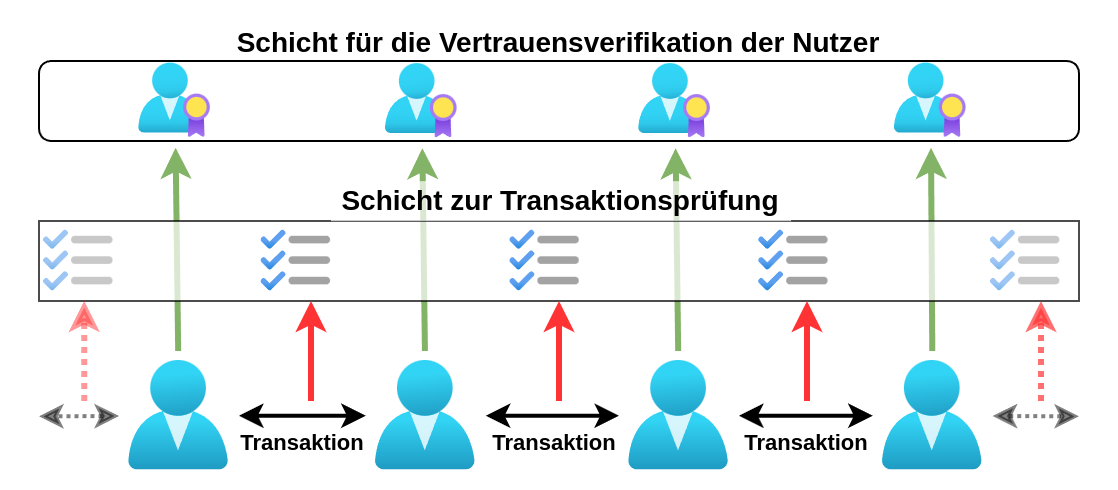

The diagram above was exported from draw.io. Its source (the exported page's mxGraphModel, read from the mxfile embedded in the PNG):
<mxGraphModel dx="1434" dy="955" grid="1" gridSize="10" guides="1" tooltips="1" connect="1" arrows="1" fold="1" page="1" pageScale="1" pageWidth="1169" pageHeight="827" math="0" shadow="0">
  <root>
    <mxCell id="0" />
    <mxCell id="1" parent="0" />
    <mxCell id="B1IvITk5gFvRttP3rqFO-21" style="edgeStyle=none;rounded=0;orthogonalLoop=1;jettySize=auto;html=1;sourcePerimeterSpacing=5;endArrow=classic;endFill=1;targetPerimeterSpacing=5;startArrow=none;startFill=0;strokeWidth=3;fillColor=#d5e8d4;strokeColor=#82b366;" edge="1" parent="1" source="W0xqIHwrMlYqFA7ODgHm-1" target="B1IvITk5gFvRttP3rqFO-13">
      <mxGeometry relative="1" as="geometry">
        <mxPoint x="460" y="445" as="sourcePoint" />
        <mxPoint x="460" y="320" as="targetPoint" />
      </mxGeometry>
    </mxCell>
    <mxCell id="B1IvITk5gFvRttP3rqFO-22" style="edgeStyle=none;rounded=0;orthogonalLoop=1;jettySize=auto;html=1;sourcePerimeterSpacing=5;endArrow=classic;endFill=1;targetPerimeterSpacing=5;startArrow=none;startFill=0;strokeWidth=3;fillColor=#d5e8d4;strokeColor=#82b366;" edge="1" parent="1" source="W0xqIHwrMlYqFA7ODgHm-4" target="B1IvITk5gFvRttP3rqFO-10">
      <mxGeometry relative="1" as="geometry">
        <mxPoint x="370" y="445" as="sourcePoint" />
        <mxPoint x="370" y="320" as="targetPoint" />
      </mxGeometry>
    </mxCell>
    <mxCell id="B1IvITk5gFvRttP3rqFO-11" value="" style="rounded=1;whiteSpace=wrap;html=1;" vertex="1" parent="1">
      <mxGeometry x="240" y="280" width="520" height="40" as="geometry" />
    </mxCell>
    <mxCell id="8--HhbSZYtI3ddgJnD71-23" style="edgeStyle=none;rounded=0;orthogonalLoop=1;jettySize=auto;html=1;sourcePerimeterSpacing=5;endArrow=classic;endFill=1;targetPerimeterSpacing=5;startArrow=classic;startFill=1;strokeWidth=2;" parent="1" source="W0xqIHwrMlYqFA7ODgHm-1" target="W0xqIHwrMlYqFA7ODgHm-4" edge="1">
      <mxGeometry relative="1" as="geometry">
        <mxPoint x="641.8342541436464" y="267.69" as="targetPoint" />
      </mxGeometry>
    </mxCell>
    <mxCell id="W0xqIHwrMlYqFA7ODgHm-1" value="" style="image;aspect=fixed;html=1;points=[];align=center;fontSize=12;image=img/lib/azure2/identity/Users.svg;fillOpacity=100;" parent="1" vertex="1">
      <mxGeometry x="408.37" y="430" width="50" height="54.69" as="geometry" />
    </mxCell>
    <mxCell id="W0xqIHwrMlYqFA7ODgHm-4" value="" style="image;aspect=fixed;html=1;points=[];align=center;fontSize=12;image=img/lib/azure2/identity/Users.svg;fillOpacity=100;" parent="1" vertex="1">
      <mxGeometry x="285" y="430" width="50" height="54.69" as="geometry" />
    </mxCell>
    <mxCell id="W0xqIHwrMlYqFA7ODgHm-13" value="" style="image;aspect=fixed;html=1;points=[];align=center;fontSize=12;image=img/lib/azure2/identity/Users.svg;fillOpacity=100;" parent="1" vertex="1">
      <mxGeometry x="535" y="430" width="50" height="54.69" as="geometry" />
    </mxCell>
    <mxCell id="W0xqIHwrMlYqFA7ODgHm-14" style="edgeStyle=none;rounded=0;orthogonalLoop=1;jettySize=auto;html=1;sourcePerimeterSpacing=5;endArrow=classic;endFill=1;targetPerimeterSpacing=5;startArrow=classic;startFill=1;strokeWidth=2;" parent="1" source="W0xqIHwrMlYqFA7ODgHm-13" target="W0xqIHwrMlYqFA7ODgHm-1" edge="1">
      <mxGeometry relative="1" as="geometry">
        <mxPoint x="719" y="235.69" as="sourcePoint" />
        <mxPoint x="480" y="294.69" as="targetPoint" />
      </mxGeometry>
    </mxCell>
    <mxCell id="W0xqIHwrMlYqFA7ODgHm-15" value="" style="image;aspect=fixed;html=1;points=[];align=center;fontSize=12;image=img/lib/azure2/identity/Users.svg;fillOpacity=100;" parent="1" vertex="1">
      <mxGeometry x="661.86" y="430" width="50" height="54.69" as="geometry" />
    </mxCell>
    <mxCell id="W0xqIHwrMlYqFA7ODgHm-16" style="edgeStyle=none;rounded=0;orthogonalLoop=1;jettySize=auto;html=1;sourcePerimeterSpacing=5;endArrow=classic;endFill=1;targetPerimeterSpacing=5;startArrow=classic;startFill=1;strokeWidth=2;" parent="1" source="W0xqIHwrMlYqFA7ODgHm-15" target="W0xqIHwrMlYqFA7ODgHm-13" edge="1">
      <mxGeometry relative="1" as="geometry">
        <mxPoint x="555" y="301.69" as="sourcePoint" />
        <mxPoint x="499" y="257.69" as="targetPoint" />
      </mxGeometry>
    </mxCell>
    <mxCell id="B1IvITk5gFvRttP3rqFO-5" style="edgeStyle=none;rounded=0;orthogonalLoop=1;jettySize=auto;html=1;sourcePerimeterSpacing=5;endArrow=classic;endFill=1;targetPerimeterSpacing=5;startArrow=classic;startFill=1;strokeWidth=2;strokeColor=#000000;dashed=1;dashPattern=1 1;opacity=50;" edge="1" parent="1" source="W0xqIHwrMlYqFA7ODgHm-4">
      <mxGeometry relative="1" as="geometry">
        <mxPoint x="240" y="457.69" as="targetPoint" />
        <mxPoint x="400" y="554.69" as="sourcePoint" />
      </mxGeometry>
    </mxCell>
    <mxCell id="B1IvITk5gFvRttP3rqFO-6" style="edgeStyle=none;rounded=0;orthogonalLoop=1;jettySize=auto;html=1;sourcePerimeterSpacing=5;endArrow=classic;endFill=1;targetPerimeterSpacing=5;startArrow=classic;startFill=1;strokeWidth=2;dashed=1;dashPattern=1 1;strokeColor=#000000;opacity=50;" edge="1" parent="1" source="W0xqIHwrMlYqFA7ODgHm-15">
      <mxGeometry relative="1" as="geometry">
        <mxPoint x="760" y="457.69" as="targetPoint" />
        <mxPoint x="295" y="489.69" as="sourcePoint" />
      </mxGeometry>
    </mxCell>
    <mxCell id="B1IvITk5gFvRttP3rqFO-10" value="" style="image;aspect=fixed;html=1;points=[];align=center;fontSize=12;image=img/lib/azure2/identity/AAD_Licenses.svg;" vertex="1" parent="1">
      <mxGeometry x="290" y="281.31" width="36" height="37.09" as="geometry" />
    </mxCell>
    <mxCell id="B1IvITk5gFvRttP3rqFO-13" value="" style="image;aspect=fixed;html=1;points=[];align=center;fontSize=12;image=img/lib/azure2/identity/AAD_Licenses.svg;" vertex="1" parent="1">
      <mxGeometry x="413.37" y="281.55" width="36" height="37.09" as="geometry" />
    </mxCell>
    <mxCell id="B1IvITk5gFvRttP3rqFO-14" value="" style="image;aspect=fixed;html=1;points=[];align=center;fontSize=12;image=img/lib/azure2/identity/AAD_Licenses.svg;" vertex="1" parent="1">
      <mxGeometry x="540" y="281.54" width="36" height="37.1" as="geometry" />
    </mxCell>
    <mxCell id="B1IvITk5gFvRttP3rqFO-17" value="&lt;span style=&quot;font-size: 14px;&quot;&gt;&lt;b&gt;Schicht für die Vertrauensverifikation der Nutzer&lt;/b&gt;&lt;/span&gt;" style="text;html=1;align=center;verticalAlign=middle;whiteSpace=wrap;rounded=0;" vertex="1" parent="1">
      <mxGeometry x="240" y="260" width="520" height="21.55" as="geometry" />
    </mxCell>
    <mxCell id="B1IvITk5gFvRttP3rqFO-18" style="edgeStyle=none;rounded=0;orthogonalLoop=1;jettySize=auto;html=1;sourcePerimeterSpacing=5;endArrow=classic;endFill=1;targetPerimeterSpacing=5;startArrow=none;startFill=0;strokeWidth=3;fillColor=#d5e8d4;strokeColor=#82b366;" edge="1" parent="1" source="W0xqIHwrMlYqFA7ODgHm-15" target="B1IvITk5gFvRttP3rqFO-34">
      <mxGeometry relative="1" as="geometry">
        <mxPoint x="655" y="495" as="sourcePoint" />
        <mxPoint x="685.9022787342706" y="315" as="targetPoint" />
      </mxGeometry>
    </mxCell>
    <mxCell id="B1IvITk5gFvRttP3rqFO-19" style="edgeStyle=none;rounded=0;orthogonalLoop=1;jettySize=auto;html=1;sourcePerimeterSpacing=5;endArrow=classic;endFill=1;targetPerimeterSpacing=5;startArrow=none;startFill=0;strokeWidth=3;fillColor=#d5e8d4;strokeColor=#82b366;" edge="1" parent="1" source="W0xqIHwrMlYqFA7ODgHm-13" target="B1IvITk5gFvRttP3rqFO-14">
      <mxGeometry relative="1" as="geometry">
        <mxPoint x="571.63" y="441" as="sourcePoint" />
        <mxPoint x="560" y="330" as="targetPoint" />
      </mxGeometry>
    </mxCell>
    <mxCell id="B1IvITk5gFvRttP3rqFO-8" value="" style="rounded=0;whiteSpace=wrap;html=1;opacity=70;" vertex="1" parent="1">
      <mxGeometry x="240" y="360" width="520" height="40" as="geometry" />
    </mxCell>
    <mxCell id="B1IvITk5gFvRttP3rqFO-16" value="" style="image;aspect=fixed;html=1;points=[];align=center;fontSize=12;image=img/lib/azure2/general/Backlog.svg;" vertex="1" parent="1">
      <mxGeometry x="475.6" y="360.08" width="34.8" height="39.84" as="geometry" />
    </mxCell>
    <mxCell id="B1IvITk5gFvRttP3rqFO-20" value="&lt;span style=&quot;font-size: 14px;&quot;&gt;&lt;b&gt;Schicht zur Transaktionsprüfung&lt;/b&gt;&lt;/span&gt;" style="text;html=1;align=center;verticalAlign=middle;whiteSpace=wrap;rounded=0;fillColor=default;opacity=70;" vertex="1" parent="1">
      <mxGeometry x="386" y="340.08" width="230" height="20" as="geometry" />
    </mxCell>
    <mxCell id="B1IvITk5gFvRttP3rqFO-23" style="edgeStyle=none;rounded=0;orthogonalLoop=1;jettySize=auto;html=1;sourcePerimeterSpacing=5;endArrow=classic;endFill=1;targetPerimeterSpacing=5;startArrow=none;startFill=0;strokeWidth=3;fillColor=#f8cecc;strokeColor=#FF3333;" edge="1" parent="1">
      <mxGeometry relative="1" as="geometry">
        <mxPoint x="624" y="450" as="sourcePoint" />
        <mxPoint x="624" y="400" as="targetPoint" />
      </mxGeometry>
    </mxCell>
    <mxCell id="B1IvITk5gFvRttP3rqFO-24" style="edgeStyle=none;rounded=0;orthogonalLoop=1;jettySize=auto;html=1;sourcePerimeterSpacing=5;endArrow=classic;endFill=1;targetPerimeterSpacing=5;startArrow=none;startFill=0;strokeWidth=3;fillColor=#f8cecc;strokeColor=#FF3333;" edge="1" parent="1">
      <mxGeometry relative="1" as="geometry">
        <mxPoint x="500" y="450" as="sourcePoint" />
        <mxPoint x="500" y="400" as="targetPoint" />
      </mxGeometry>
    </mxCell>
    <mxCell id="B1IvITk5gFvRttP3rqFO-25" style="edgeStyle=none;rounded=0;orthogonalLoop=1;jettySize=auto;html=1;sourcePerimeterSpacing=5;endArrow=classic;endFill=1;targetPerimeterSpacing=5;startArrow=none;startFill=0;strokeWidth=3;fillColor=#f8cecc;strokeColor=#FF3333;" edge="1" parent="1">
      <mxGeometry relative="1" as="geometry">
        <mxPoint x="376" y="450" as="sourcePoint" />
        <mxPoint x="376" y="400" as="targetPoint" />
      </mxGeometry>
    </mxCell>
    <mxCell id="B1IvITk5gFvRttP3rqFO-26" value="&lt;font style=&quot;font-size: 11px;&quot;&gt;&lt;b&gt;Transaktion&lt;/b&gt;&lt;/font&gt;" style="text;html=1;align=center;verticalAlign=middle;whiteSpace=wrap;rounded=0;" vertex="1" parent="1">
      <mxGeometry x="593.86" y="460.69" width="60" height="20" as="geometry" />
    </mxCell>
    <mxCell id="B1IvITk5gFvRttP3rqFO-27" value="&lt;font style=&quot;font-size: 11px;&quot;&gt;&lt;b&gt;Transaktion&lt;/b&gt;&lt;/font&gt;" style="text;html=1;align=center;verticalAlign=middle;whiteSpace=wrap;rounded=0;" vertex="1" parent="1">
      <mxGeometry x="468" y="460.69" width="60" height="20" as="geometry" />
    </mxCell>
    <mxCell id="B1IvITk5gFvRttP3rqFO-28" value="&lt;font style=&quot;font-size: 11px;&quot;&gt;&lt;b&gt;Transaktion&lt;/b&gt;&lt;/font&gt;" style="text;html=1;align=center;verticalAlign=middle;whiteSpace=wrap;rounded=0;" vertex="1" parent="1">
      <mxGeometry x="341.6" y="460.69" width="60" height="20" as="geometry" />
    </mxCell>
    <mxCell id="B1IvITk5gFvRttP3rqFO-30" value="" style="image;aspect=fixed;html=1;points=[];align=center;fontSize=12;image=img/lib/azure2/general/Backlog.svg;" vertex="1" parent="1">
      <mxGeometry x="600" y="360.08" width="34.8" height="39.84" as="geometry" />
    </mxCell>
    <mxCell id="B1IvITk5gFvRttP3rqFO-31" value="" style="image;aspect=fixed;html=1;points=[];align=center;fontSize=12;image=img/lib/azure2/general/Backlog.svg;" vertex="1" parent="1">
      <mxGeometry x="351.2" y="360.08" width="34.8" height="39.84" as="geometry" />
    </mxCell>
    <mxCell id="B1IvITk5gFvRttP3rqFO-32" value="" style="image;aspect=fixed;html=1;points=[];align=center;fontSize=12;image=img/lib/azure2/general/Backlog.svg;opacity=60;" vertex="1" parent="1">
      <mxGeometry x="715.86" y="360.08" width="34.8" height="39.84" as="geometry" />
    </mxCell>
    <mxCell id="B1IvITk5gFvRttP3rqFO-33" value="" style="image;aspect=fixed;html=1;points=[];align=center;fontSize=12;image=img/lib/azure2/general/Backlog.svg;opacity=60;" vertex="1" parent="1">
      <mxGeometry x="242.45999999999998" y="360.08" width="34.8" height="39.84" as="geometry" />
    </mxCell>
    <mxCell id="B1IvITk5gFvRttP3rqFO-34" value="" style="image;aspect=fixed;html=1;points=[];align=center;fontSize=12;image=img/lib/azure2/identity/AAD_Licenses.svg;" vertex="1" parent="1">
      <mxGeometry x="667.86" y="281.31" width="36" height="37.1" as="geometry" />
    </mxCell>
    <mxCell id="B1IvITk5gFvRttP3rqFO-36" style="edgeStyle=none;rounded=0;orthogonalLoop=1;jettySize=auto;html=1;sourcePerimeterSpacing=5;endArrow=classic;endFill=1;targetPerimeterSpacing=5;startArrow=none;startFill=0;strokeWidth=3;fillColor=#f8cecc;strokeColor=#FF3333;dashed=1;dashPattern=1 1;opacity=50;" edge="1" parent="1">
      <mxGeometry relative="1" as="geometry">
        <mxPoint x="262.61" y="450" as="sourcePoint" />
        <mxPoint x="262.61" y="400" as="targetPoint" />
      </mxGeometry>
    </mxCell>
    <mxCell id="B1IvITk5gFvRttP3rqFO-37" style="edgeStyle=none;rounded=0;orthogonalLoop=1;jettySize=auto;html=1;sourcePerimeterSpacing=5;endArrow=classic;endFill=1;targetPerimeterSpacing=5;startArrow=none;startFill=0;strokeWidth=3;fillColor=#f8cecc;strokeColor=#FF3333;dashed=1;dashPattern=1 1;opacity=70;" edge="1" parent="1">
      <mxGeometry relative="1" as="geometry">
        <mxPoint x="741.01" y="450" as="sourcePoint" />
        <mxPoint x="741.01" y="400" as="targetPoint" />
      </mxGeometry>
    </mxCell>
  </root>
</mxGraphModel>